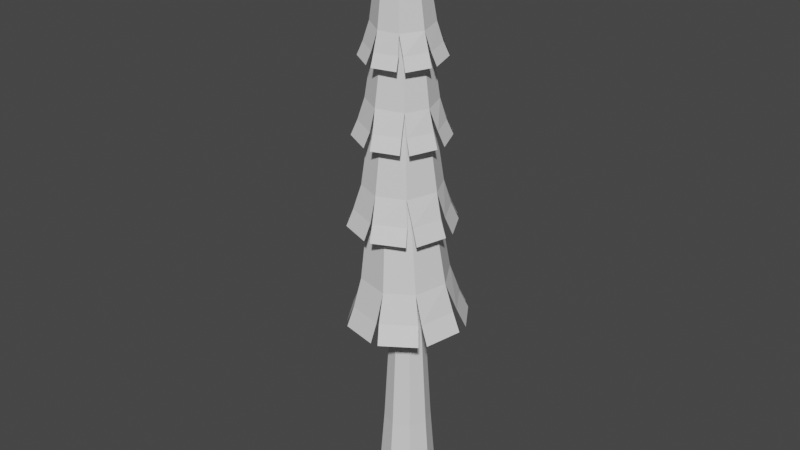 # Source: Tree5.blend  (saved by Blender 2.80.75; exported with 4.5.12 LTS)
import bpy
from mathutils import Matrix  # noqa: F401  (used for matrix-valued properties, if any)

bpy.ops.wm.read_factory_settings(use_empty=True)
scene = bpy.context.scene
scene.name = 'Scene'

# ---- collections
col_collection = bpy.data.collections.new('Collection'); scene.collection.children.link(col_collection)

# ---- materials (node trees are filled in below, after node groups)
mat_pinemat = bpy.data.materials.new('PineMat')
mat_pinemat.use_transparent_shadow = False
mat_logmat = bpy.data.materials.new('LogMat')
mat_logmat.use_transparent_shadow = False

# ---- material node trees
mat_pinemat.use_nodes = True; mat_pinemat.node_tree.nodes.clear()
_N = mat_pinemat.node_tree.nodes; _L = mat_pinemat.node_tree.links
n0 = _N.new('ShaderNodeOutputMaterial'); n0.name = 'Material Output'; n0.location = (300, 300)
n1 = _N.new('ShaderNodeBsdfPrincipled'); n1.name = 'Principled BSDF'; n1.location = (10, 300)
n1.distribution = 'GGX'
n1.subsurface_method = 'BURLEY'
n1.inputs[3].default_value = 1.45
n1.inputs[27].default_value = (0.0, 0.0, 0.0, 1.0)
n1.inputs[28].default_value = 1.0
_L.new(n1.outputs[0], n0.inputs[0])
n0.is_active_output = True
mat_logmat.use_nodes = True; mat_logmat.node_tree.nodes.clear()
_N = mat_logmat.node_tree.nodes; _L = mat_logmat.node_tree.links
n0 = _N.new('ShaderNodeOutputMaterial'); n0.name = 'Material Output'; n0.location = (300, 300)
n1 = _N.new('ShaderNodeBsdfPrincipled'); n1.name = 'Principled BSDF'; n1.location = (10, 300)
n1.distribution = 'GGX'
n1.subsurface_method = 'BURLEY'
n1.inputs[3].default_value = 1.45
n1.inputs[27].default_value = (0.0, 0.0, 0.0, 1.0)
n1.inputs[28].default_value = 1.0
_L.new(n1.outputs[0], n0.inputs[0])
n0.is_active_output = True

# ---- world
world_world = bpy.data.worlds.new('World'); scene.world = world_world
world_world.use_nodes = True; world_world.node_tree.nodes.clear()
_N = world_world.node_tree.nodes; _L = world_world.node_tree.links
n0 = _N.new('ShaderNodeOutputWorld'); n0.name = 'World Output'; n0.location = (300, 300)
n1 = _N.new('ShaderNodeBackground'); n1.name = 'Background'; n1.location = (10, 300)
n1.inputs[0].default_value = (0.05088, 0.05088, 0.05088, 1.0)
_L.new(n1.outputs[0], n0.inputs[0])
n0.is_active_output = True
world_world.color = (0.05088, 0.05088, 0.05088)
world_world.use_sun_shadow = False
world_world.sun_shadow_jitter_overblur = 0.0

# ---- meshes
me_cylinder_003 = bpy.data.meshes.new('Cylinder.003')
me_cylinder_003.from_pydata([(0.01618, 0.7253, -1.426), (0.0001845, 0.3491, 0.9026), (0.486, 0.5354, -1.426), (0.247, 0.2467, 0.9026), (0.7232, -0.01471, -1.426), (0.3491, -0.0002015, 0.9026), (0.5009, -0.522, -1.426), (0.2467, -0.247, 0.9026), (0.0339, -0.7233, -1.426), (-0.0001816, -0.3491, 0.9026), (-0.5246, -0.5005, -1.426), (-0.2469, -0.2467, 0.9026), (-0.724, -0.03198, -1.426), (-0.3491, 0.0001696, 0.9026), (-0.5011, 0.5255, -1.426), (-0.2467, 0.247, 0.9026), (-0.07384, 0.8782, -1.84), (0.6196, 0.5896, -1.839), (0.8556, -0.02069, -1.843), (0.5913, -0.622, -1.846), (-0.02162, -0.8611, -1.847), (-0.6197, -0.6011, -1.846), (-0.865, 0.02632, -1.84), (-0.5912, 0.6266, -1.836), (0.6346, -0.5943, -1.842), (0.0294, -0.8725, -1.846), (-0.5986, -0.6428, -1.847), (-0.8823, -0.03325, -1.844), (-0.6404, 0.5976, -1.839), (0.02308, 0.8578, -1.836), (0.5658, 0.6689, -1.84), (0.87, 0.07182, -1.842), (1.0, 0.1216, -2.117), (0.6227, 0.7967, -2.115), (0.05845, 0.9931, -2.11), (-0.7641, 0.6609, -2.114), (-1.014, -0.07784, -2.12), (-0.6599, -0.7672, -2.123), (0.07347, -1.003, -2.122), (0.7576, -0.6567, -2.117), (-0.6622, 0.7477, -2.111), (-0.9976, 0.06689, -2.115), (-0.7408, -0.6683, -2.122), (-0.06, -0.9941, -2.123), (0.6577, -0.743, -2.121), (0.9875, -0.06025, -2.118), (0.7399, 0.66, -2.114), (-0.1242, 1.009, -2.115)], [], [(0, 1, 3, 2), (2, 3, 5, 4), (4, 5, 7, 6), (6, 7, 9, 8), (8, 9, 11, 10), (10, 11, 13, 12), (3, 1, 15, 13, 11, 9, 7, 5), (12, 13, 15, 14), (14, 15, 1, 0), (12, 14, 28, 22), (0, 2, 4, 6, 8, 10, 12, 14), (2, 4, 31, 17), (8, 10, 26, 20), (14, 0, 16, 23), (0, 2, 30, 29), (4, 6, 24, 18), (10, 12, 27, 21), (6, 8, 25, 19), (17, 31, 32, 46), (19, 25, 38, 44), (21, 27, 36, 42), (23, 16, 47, 40), (29, 30, 33, 34), (18, 24, 39, 45), (20, 26, 37, 43), (22, 28, 35, 41)])
_uv = me_cylinder_003.uv_layers.new(name='UVMap')
_uv.uv.foreach_set('vector', [0.0412, 0.1012, 0.1705, 0.1012, 0.1705, 0.4101, 0.0412, 0.4101, 0.0412, 0.1012, 0.1705, 0.1012, 0.1705, 0.4101, 0.0412, 0.4101, 0.0412, 0.1012, 0.1705, 0.1012, 0.1705, 0.4101, 0.0412, 0.4101, 0.0412, 0.1012, 0.1705, 0.1012, 0.1705, 0.4101, 0.0412, 0.4101, 0.0412, 0.1012, 0.1705, 0.1012, 0.1705, 0.4101, 0.0412, 0.4101, 0.0412, 0.1012, 0.1705, 0.1012, 0.1705, 0.4101, 0.0412, 0.4101, 0.1059, 0.4101, 0.1516, 0.3649, 0.1705, 0.2557, 0.1516, 0.1465, 0.1059, 0.1012, 0.06014, 0.1465, 0.0412, 0.2557, 0.06014, 0.3649, 0.0412, 0.1012, 0.1705, 0.1012, 0.1705, 0.4101, 0.0412, 0.4101, 0.0412, 0.1012, 0.1705, 0.1012, 0.1705, 0.4101, 0.0412, 0.4101, 0.0412, 0.1012, 0.1705, 0.1012, 0.1705, 0.4101, 0.0412, 0.4101, 0.1059, 0.4101, 0.1516, 0.3649, 0.1705, 0.2557, 0.1516, 0.1465, 0.1059, 0.1012, 0.06014, 0.1465, 0.0412, 0.2557, 0.06014, 0.3649, 0.0412, 0.1012, 0.1705, 0.1012, 0.1705, 0.4101, 0.0412, 0.4101, 0.0412, 0.1012, 0.1705, 0.1012, 0.1705, 0.4101, 0.0412, 0.4101, 0.0412, 0.1012, 0.1705, 0.1012, 0.1705, 0.4101, 0.0412, 0.4101, 0.0412, 0.1012, 0.1705, 0.1012, 0.1705, 0.4101, 0.0412, 0.4101, 0.0412, 0.1012, 0.1705, 0.1012, 0.1705, 0.4101, 0.0412, 0.4101, 0.0412, 0.1012, 0.1705, 0.1012, 0.1705, 0.4101, 0.0412, 0.4101, 0.0412, 0.1012, 0.1705, 0.1012, 0.1705, 0.4101, 0.0412, 0.4101, 0.0412, 0.1012, 0.1705, 0.1012, 0.1705, 0.4101, 0.0412, 0.4101, 0.0412, 0.1012, 0.1705, 0.1012, 0.1705, 0.4101, 0.0412, 0.4101, 0.0412, 0.1012, 0.1705, 0.1012, 0.1705, 0.4101, 0.0412, 0.4101, 0.0412, 0.1012, 0.1705, 0.1012, 0.1705, 0.4101, 0.0412, 0.4101, 0.0412, 0.1012, 0.1705, 0.1012, 0.1705, 0.4101, 0.0412, 0.4101, 0.0412, 0.1012, 0.1705, 0.1012, 0.1705, 0.4101, 0.0412, 0.4101, 0.0412, 0.1012, 0.1705, 0.1012, 0.1705, 0.4101, 0.0412, 0.4101, 0.0412, 0.1012, 0.1705, 0.1012, 0.1705, 0.4101, 0.0412, 0.4101])
me_cylinder_003.materials.append(mat_pinemat)
me_cylinder_003.use_remesh_fix_poles = True
me_cylinder_003.use_remesh_preserve_attributes = False
me_cylinder_003.use_mirror_vertex_groups = False
me_cylinder_003.update()
me_treetrunk = bpy.data.meshes.new('TreeTrunk')
me_treetrunk.from_pydata([(-0.002565, 0.8208, -0.7363), (-0.002565, 0.6846, 1.0), (0.4523, 0.6324, -0.7363), (0.356, 0.5361, 0.9953), (0.6407, 0.1775, -0.7363), (0.5045, 0.1775, 0.9934), (0.4523, -0.2773, -0.7363), (0.356, -0.181, 0.9953), (-0.002565, -0.4658, -0.7363), (-0.002565, -0.3295, 1.0), (-0.4574, -0.2773, -0.7363), (-0.3611, -0.181, 1.005), (-0.6459, 0.1775, -0.7363), (-0.5096, 0.1775, 1.007), (-0.4574, 0.6324, -0.7363), (-0.3611, 0.5361, 1.005), (0.0121, 0.3811, 5.607), (0.232, 0.2899, 5.606), (0.3231, 0.07012, 5.598), (0.232, -0.1496, 5.589), (0.0121, -0.2406, 5.584), (-0.2078, -0.1495, 5.585), (-0.2989, 0.07034, 5.593), (-0.2078, 0.2901, 5.602), (-0.009537, 0.1848, 6.663), (0.1523, 0.1177, 6.661), (0.2193, -0.04404, 6.657), (0.1523, -0.2058, 6.652), (-0.009537, -0.2728, 6.65), (-0.1714, -0.2058, 6.652), (-0.2384, -0.04402, 6.656), (-0.1714, 0.1178, 6.661), (0.04313, 0.06766, 8.43), (0.1559, 0.02111, 8.425), (0.2026, -0.09155, 8.419), (0.1559, -0.2043, 8.416), (0.04313, -0.2511, 8.418), (-0.06961, -0.2046, 8.423), (-0.1163, -0.09191, 8.429), (-0.06961, 0.02085, 8.432), (0.08939, -0.007793, 9.969), (0.1779, -0.04392, 9.961), (0.2145, -0.1319, 9.951), (0.1779, -0.2203, 9.944), (0.08939, -0.2572, 9.945), (0.0009122, -0.2211, 9.953), (-0.03574, -0.1331, 9.963), (0.0009122, -0.04472, 9.969), (0.1531, -0.1493, 11.8), (0.206, -0.171, 11.8), (0.2279, -0.2239, 11.79), (0.206, -0.277, 11.79), (0.1531, -0.2992, 11.79), (0.1002, -0.2775, 11.8), (0.07824, -0.2246, 11.8), (0.1002, -0.1715, 11.8), (0.2837, 0.4259, 3.11), (0.3969, 0.1529, 3.097), (0.01034, -0.2332, 3.08), (-0.263, -0.12, 3.086), (-0.263, 0.426, 3.11), (0.01034, 0.5391, 3.115), (0.2837, -0.1201, 3.085), (-0.3762, 0.153, 3.098)], [], [(0, 1, 3, 2), (2, 3, 5, 4), (4, 5, 7, 6), (6, 7, 9, 8), (8, 9, 11, 10), (10, 11, 13, 12), (57, 56, 17, 18), (12, 13, 15, 14), (14, 15, 1, 0), (0, 2, 4, 6, 8, 10, 12, 14), (20, 19, 27, 28), (59, 58, 20, 21), (61, 60, 23, 16), (56, 61, 16, 17), (62, 57, 18, 19), (63, 59, 21, 22), (58, 62, 19, 20), (60, 63, 22, 23), (24, 31, 39, 32), (18, 17, 25, 26), (23, 22, 30, 31), (21, 20, 28, 29), (19, 18, 26, 27), (17, 16, 24, 25), (16, 23, 31, 24), (22, 21, 29, 30), (37, 36, 44, 45), (30, 29, 37, 38), (28, 27, 35, 36), (26, 25, 33, 34), (31, 30, 38, 39), (29, 28, 36, 37), (27, 26, 34, 35), (25, 24, 32, 33), (47, 46, 54, 55), (35, 34, 42, 43), (33, 32, 40, 41), (32, 39, 47, 40), (38, 37, 45, 46), (36, 35, 43, 44), (34, 33, 41, 42), (39, 38, 46, 47), (49, 48, 55, 54, 53, 52, 51, 50), (45, 44, 52, 53), (43, 42, 50, 51), (41, 40, 48, 49), (40, 47, 55, 48), (46, 45, 53, 54), (44, 43, 51, 52), (42, 41, 49, 50), (15, 13, 63, 60), (9, 7, 62, 58), (13, 11, 59, 63), (7, 5, 57, 62), (3, 1, 61, 56), (1, 15, 60, 61), (11, 9, 58, 59), (5, 3, 56, 57)])
_uv = me_treetrunk.uv_layers.new(name='UVMap')
_uv.uv.foreach_set('vector', [0.03315, 0.1038, 0.1743, 0.1038, 0.1743, 0.4078, 0.03315, 0.4078, 0.03315, 0.1038, 0.1743, 0.1038, 0.1743, 0.4078, 0.03315, 0.4078, 0.03315, 0.1038, 0.1743, 0.1038, 0.1743, 0.4078, 0.03315, 0.4078, 0.03315, 0.1038, 0.1743, 0.1038, 0.1743, 0.4078, 0.03315, 0.4078, 0.03315, 0.1038, 0.1743, 0.1038, 0.1743, 0.4078, 0.03315, 0.4078, 0.03315, 0.1038, 0.1743, 0.1038, 0.1743, 0.4078, 0.03315, 0.4078, 0.03315, 0.1038, 0.1743, 0.1038, 0.1743, 0.4078, 0.03315, 0.4078, 0.03315, 0.1038, 0.1743, 0.1038, 0.1743, 0.4078, 0.03315, 0.4078, 0.03315, 0.1038, 0.1743, 0.1038, 0.1743, 0.4078, 0.03315, 0.4078, 0.1037, 0.4078, 0.1537, 0.3633, 0.1743, 0.2558, 0.1537, 0.1483, 0.1037, 0.1038, 0.05383, 0.1483, 0.03315, 0.2558, 0.05383, 0.3633, 0.03315, 0.1038, 0.1743, 0.1038, 0.1743, 0.4078, 0.03315, 0.4078, 0.03315, 0.1038, 0.1743, 0.1038, 0.1743, 0.4078, 0.03315, 0.4078, 0.03315, 0.1038, 0.1743, 0.1038, 0.1743, 0.4078, 0.03315, 0.4078, 0.03315, 0.1038, 0.1743, 0.1038, 0.1743, 0.4078, 0.03315, 0.4078, 0.03315, 0.1038, 0.1743, 0.1038, 0.1743, 0.4078, 0.03315, 0.4078, 0.03315, 0.1038, 0.1743, 0.1038, 0.1743, 0.4078, 0.03315, 0.4078, 0.03315, 0.1038, 0.1743, 0.1038, 0.1743, 0.4078, 0.03315, 0.4078, 0.03315, 0.1038, 0.1743, 0.1038, 0.1743, 0.4078, 0.03315, 0.4078, 0.03315, 0.1038, 0.1743, 0.1038, 0.1743, 0.4078, 0.03315, 0.4078, 0.03315, 0.1038, 0.1743, 0.1038, 0.1743, 0.4078, 0.03315, 0.4078, 0.03315, 0.1038, 0.1743, 0.1038, 0.1743, 0.4078, 0.03315, 0.4078, 0.03315, 0.1038, 0.1743, 0.1038, 0.1743, 0.4078, 0.03315, 0.4078, 0.03315, 0.1038, 0.1743, 0.1038, 0.1743, 0.4078, 0.03315, 0.4078, 0.03315, 0.1038, 0.1743, 0.1038, 0.1743, 0.4078, 0.03315, 0.4078, 0.03315, 0.1038, 0.1743, 0.1038, 0.1743, 0.4078, 0.03315, 0.4078, 0.03315, 0.1038, 0.1743, 0.1038, 0.1743, 0.4078, 0.03315, 0.4078, 0.03315, 0.1038, 0.1743, 0.1038, 0.1743, 0.4078, 0.03315, 0.4078, 0.03315, 0.1038, 0.1743, 0.1038, 0.1743, 0.4078, 0.03315, 0.4078, 0.03315, 0.1038, 0.1743, 0.1038, 0.1743, 0.4078, 0.03315, 0.4078, 0.03315, 0.1038, 0.1743, 0.1038, 0.1743, 0.4078, 0.03315, 0.4078, 0.03315, 0.1038, 0.1743, 0.1038, 0.1743, 0.4078, 0.03315, 0.4078, 0.03315, 0.1038, 0.1743, 0.1038, 0.1743, 0.4078, 0.03315, 0.4078, 0.03315, 0.1038, 0.1743, 0.1038, 0.1743, 0.4078, 0.03315, 0.4078, 0.03315, 0.1038, 0.1743, 0.1038, 0.1743, 0.4078, 0.03315, 0.4078, 0.03315, 0.1038, 0.1743, 0.1038, 0.1743, 0.4078, 0.03315, 0.4078, 0.03315, 0.1038, 0.1743, 0.1038, 0.1743, 0.4078, 0.03315, 0.4078, 0.03315, 0.1038, 0.1743, 0.1038, 0.1743, 0.4078, 0.03315, 0.4078, 0.03315, 0.1038, 0.1743, 0.1038, 0.1743, 0.4078, 0.03315, 0.4078, 0.03315, 0.1038, 0.1743, 0.1038, 0.1743, 0.4078, 0.03315, 0.4078, 0.03315, 0.1038, 0.1743, 0.1038, 0.1743, 0.4078, 0.03315, 0.4078, 0.03315, 0.1038, 0.1743, 0.1038, 0.1743, 0.4078, 0.03315, 0.4078, 0.03315, 0.1038, 0.1743, 0.1038, 0.1743, 0.4078, 0.03315, 0.4078, 0.1037, 0.4078, 0.1537, 0.3633, 0.1743, 0.2558, 0.1537, 0.1483, 0.1037, 0.1038, 0.05383, 0.1483, 0.03315, 0.2558, 0.05383, 0.3633, 0.03315, 0.1038, 0.1743, 0.1038, 0.1743, 0.4078, 0.03315, 0.4078, 0.03315, 0.1038, 0.1743, 0.1038, 0.1743, 0.4078, 0.03315, 0.4078, 0.03315, 0.1038, 0.1743, 0.1038, 0.1743, 0.4078, 0.03315, 0.4078, 0.03315, 0.1038, 0.1743, 0.1038, 0.1743, 0.4078, 0.03315, 0.4078, 0.03315, 0.1038, 0.1743, 0.1038, 0.1743, 0.4078, 0.03315, 0.4078, 0.03315, 0.1038, 0.1743, 0.1038, 0.1743, 0.4078, 0.03315, 0.4078, 0.03315, 0.1038, 0.1743, 0.1038, 0.1743, 0.4078, 0.03315, 0.4078, 0.03315, 0.1038, 0.1743, 0.1038, 0.1743, 0.4078, 0.03315, 0.4078, 0.03315, 0.1038, 0.1743, 0.1038, 0.1743, 0.4078, 0.03315, 0.4078, 0.03315, 0.1038, 0.1743, 0.1038, 0.1743, 0.4078, 0.03315, 0.4078, 0.03315, 0.1038, 0.1743, 0.1038, 0.1743, 0.4078, 0.03315, 0.4078, 0.03315, 0.1038, 0.1743, 0.1038, 0.1743, 0.4078, 0.03315, 0.4078, 0.03315, 0.1038, 0.1743, 0.1038, 0.1743, 0.4078, 0.03315, 0.4078, 0.03315, 0.1038, 0.1743, 0.1038, 0.1743, 0.4078, 0.03315, 0.4078, 0.03315, 0.1038, 0.1743, 0.1038, 0.1743, 0.4078, 0.03315, 0.4078])
me_treetrunk.materials.append(mat_logmat)
me_treetrunk.use_remesh_fix_poles = True
me_treetrunk.use_remesh_preserve_attributes = False
me_treetrunk.use_mirror_vertex_groups = False
me_treetrunk.update()

# ---- objects
ob_needles = bpy.data.objects.new('Needles', me_cylinder_003)
ob_empty = bpy.data.objects.new('Empty', None)
ob_treetrunk = bpy.data.objects.new('TreeTrunk', me_treetrunk)

# ---- transforms, parenting, visibility, modifiers, constraints
ob_needles.parent = ob_treetrunk
ob_needles.location = (0.008138, -0.01732, 6.692)
ob_needles.rotation_euler = (0.0302, -0.02623, 0.1263)
ob_needles.scale = (1.29, 1.29, 1.456)
ob_needles.lineart.crease_threshold = 0.0
_m = ob_needles.modifiers.new('Array', 'ARRAY')
_m.count = 4
_m.constant_offset_displace = (0.0, 0.0, 0.0)
_m.use_relative_offset = False
_m.use_object_offset = True
_m.offset_object = ob_empty
ob_empty.parent = ob_treetrunk
ob_empty.location = (0.02513, -0.05542, 8.447)
ob_empty.rotation_euler = (0.008733, 0.02565, -0.7614)
ob_empty.scale = (1.125, 1.125, 1.25)
ob_empty.lineart.crease_threshold = 0.0
ob_treetrunk.location = (0.0, 0.0, 0.0)
ob_treetrunk.lineart.crease_threshold = 0.0

# ---- collection membership
col_collection.objects.link(ob_needles)
col_collection.objects.link(ob_empty)
col_collection.objects.link(ob_treetrunk)

# ---- scene / render settings (as saved in the file)
scene.frame_start = 1; scene.frame_end = 250; scene.frame_set(1)
scene.render.engine = 'BLENDER_EEVEE_NEXT'
scene.cycles.use_denoising = False
scene.cycles.samples = 128
scene.cycles.sampling_pattern = 'TABULATED_SOBOL'
scene.cycles.use_adaptive_sampling = False
scene.cycles.use_light_tree = False
scene.view_settings.view_transform = 'Filmic'
bpy.context.view_layer.update()

# ---- added for rendering (the .blend has no active camera and no usable light): camera, sun
cam_auto = bpy.data.cameras.new('AutoCamera')
cam_auto.lens = 50.0
cam_auto.sensor_width = 36.0
cam_auto.clip_end = 1000.0
ob_auto_camera = bpy.data.objects.new('AutoCamera', cam_auto)
scene.collection.objects.link(ob_auto_camera)
ob_auto_camera.location = (12.5955, -15.1998, 15.8113)
ob_auto_camera.rotation_euler = (1.09748, -7.21219e-08, 0.694738)
scene.camera = ob_auto_camera
light_auto_sun = bpy.data.lights.new('AutoSun', 'SUN')
light_auto_sun.energy = 3.0
light_auto_sun.angle = 0.0523599
ob_auto_sun = bpy.data.objects.new('AutoSun', light_auto_sun)
scene.collection.objects.link(ob_auto_sun)
ob_auto_sun.rotation_euler = (0.872665, 0.174533, 0.523599)
bpy.context.view_layer.update()
